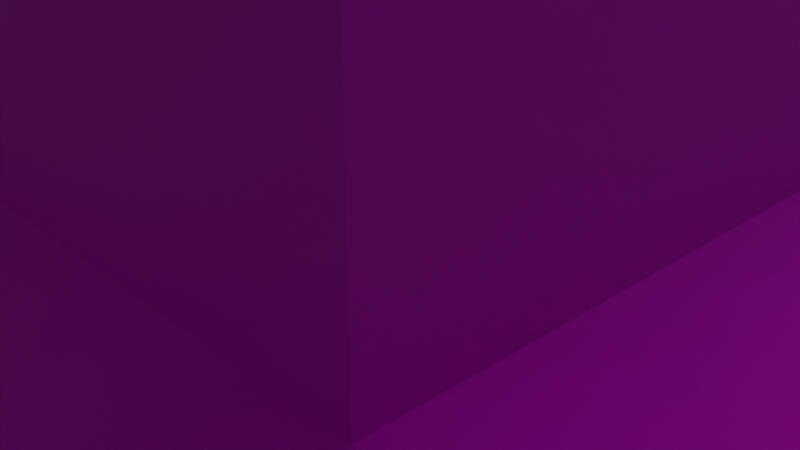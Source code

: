 # Source: table.blend  (saved by Blender 3.1.7; exported with 4.5.12 LTS)
import bpy
from mathutils import Matrix  # noqa: F401  (used for matrix-valued properties, if any)

bpy.ops.wm.read_factory_settings(use_empty=True)
scene = bpy.context.scene
scene.name = 'Scene'

# ---- collections
col_collection = bpy.data.collections.new('Collection'); scene.collection.children.link(col_collection)

# ---- images (referenced by path relative to the original .blend; pixels are not part of the script)
import os
ASSET_DIR = os.environ.get("B2B_ASSET_DIR", "")  # directory of the original .blend (textures are referenced by path, not embedded)
HERE = os.path.dirname(os.path.abspath(__file__))  # packed textures are extracted next to this script under _unpacked/

def load_image(name, relpath, width, height, colorspace="sRGB"):
    """Load a texture the original file referenced (path relative to the .blend, or extracted next to this script)."""
    p = next((c for c in (os.path.join(HERE, relpath), os.path.join(ASSET_DIR, relpath)) if relpath and os.path.exists(c)), "")
    if p:
        img = bpy.data.images.load(p, check_existing=True)
        img.name = name
    else:  # same state as the original file: an image datablock whose file is absent (Cycles renders it pink)
        img = bpy.data.images.new(name, width, height)
        img.source = "FILE"
        img.filepath = "//" + (relpath or name)
    img.colorspace_settings.name = colorspace
    return img
img_wood1_jpg_002 = load_image('wood1.jpg.002', 'wood1.jpg', 1024, 1024, 'sRGB')

# ---- materials (node trees are filled in below, after node groups)
mat_material = bpy.data.materials.new('Material')
mat_material.use_transparent_shadow = False

# ---- material node trees
mat_material.use_nodes = True; mat_material.node_tree.nodes.clear()
_N = mat_material.node_tree.nodes; _L = mat_material.node_tree.links
n0 = _N.new('ShaderNodeOutputMaterial'); n0.name = 'Material Output'; n0.location = (300, 300)
n1 = _N.new('ShaderNodeBsdfPrincipled'); n1.name = 'Principled BSDF'; n1.location = (10, 300)
n1.distribution = 'GGX'
n1.subsurface_method = 'RANDOM_WALK_SKIN'
n1.inputs[3].default_value = 1.45
n1.inputs[27].default_value = (0.0, 0.0, 0.0, 1.0)
n1.inputs[28].default_value = 1.0
n2 = _N.new('ShaderNodeTexImage'); n2.name = 'Image Texture'; n2.location = (-484, 146)
n2.image = img_wood1_jpg_002
_L.new(n1.outputs[0], n0.inputs[0])
_L.new(n2.outputs[0], n1.inputs[0])
n0.is_active_output = True

# ---- world
world_world = bpy.data.worlds.new('World'); scene.world = world_world
world_world.use_nodes = True; world_world.node_tree.nodes.clear()
_N = world_world.node_tree.nodes; _L = world_world.node_tree.links
n0 = _N.new('ShaderNodeOutputWorld'); n0.name = 'World Output'; n0.location = (300, 300)
n1 = _N.new('ShaderNodeBackground'); n1.name = 'Background'; n1.location = (10, 300)
n1.inputs[0].default_value = (0.05088, 0.05088, 0.05088, 1.0)
_L.new(n1.outputs[0], n0.inputs[0])
n0.is_active_output = True
world_world.color = (0.05088, 0.05088, 0.05088)
world_world.use_sun_shadow = False
world_world.sun_shadow_jitter_overblur = 0.0

# ---- cameras
cam_camera = bpy.data.cameras.new('Camera')
cam_camera.clip_end = 100.0
cam_camera.ortho_scale = 7.314

# ---- lights
light_light = bpy.data.lights.new('Light', 'POINT')
light_light.transmission_factor = 0.0
light_light.energy = 1000.0
light_light.shadow_soft_size = 0.1
light_light.shadow_maximum_resolution = 0.006
light_light.use_absolute_resolution = True

# ---- meshes
me_cube = bpy.data.meshes.new('Cube')
me_cube.from_pydata([], [], [])
_uv = me_cube.uv_layers.new(name='UVMap')
_uv.uv.foreach_set('vector', [])
me_cube.use_remesh_fix_poles = True
me_cube.use_remesh_preserve_attributes = False
me_cube.update()
me_cube_002 = bpy.data.meshes.new('Cube.002')
me_cube_002.from_pydata([(6.615, 6.615, -1.0), (6.615, 6.615, 1.0), (6.615, -6.615, -1.0), (6.615, -6.615, 1.0), (-6.615, 6.615, -1.0), (-6.615, 6.615, 1.0), (-6.615, -6.615, -1.0), (-6.615, -6.615, 1.0), (5.882, 5.882, 1.67), (5.882, -5.882, 1.67), (-5.882, -5.882, 1.67), (-5.882, 5.882, 1.67), (4.553, 4.553, 2.311), (4.553, -4.553, 2.311), (-4.553, -4.553, 2.311), (-4.553, 4.553, 2.311), (4.553, 4.553, 5.002), (4.553, -4.553, 5.002), (-4.553, -4.553, 5.002), (-4.553, 4.553, 5.002), (2.312, 2.312, 7.547), (2.312, -2.312, 7.547), (-2.312, -2.312, 7.547), (-2.312, 2.312, 7.547), (3.007, 3.007, 8.535), (3.007, -3.007, 8.535), (-3.007, -3.007, 8.535), (-3.007, 3.007, 8.535), (3.007, 3.007, 9.332), (3.007, -3.007, 9.332), (-3.007, -3.007, 9.332), (-3.007, 3.007, 9.332), (12.29, 12.29, 17.41), (12.29, -12.29, 17.41), (-12.29, -12.29, 17.41), (-12.29, 12.29, 17.41), (14.3, 14.3, 18.69), (14.3, -14.3, 18.69), (-14.3, -14.3, 18.69), (-14.3, 14.3, 18.69), (14.3, 14.3, 18.97), (14.3, -14.3, 18.97), (-14.3, -14.3, 18.97), (-14.3, 14.3, 18.97), (15.08, 15.08, 19.18), (15.08, -15.08, 19.18), (-15.08, -15.08, 19.18), (-15.08, 15.08, 19.18)], [], [(0, 1, 3, 2), (2, 3, 7, 6), (6, 7, 5, 4), (4, 5, 1, 0), (2, 6, 4, 0), (5, 7, 10, 11), (11, 10, 14, 15), (3, 1, 8, 9), (1, 5, 11, 8), (7, 3, 9, 10), (12, 15, 19, 16), (9, 8, 12, 13), (8, 11, 15, 12), (10, 9, 13, 14), (19, 18, 22, 23), (14, 13, 17, 18), (15, 14, 18, 19), (13, 12, 16, 17), (21, 20, 24, 25), (17, 16, 20, 21), (16, 19, 23, 20), (18, 17, 21, 22), (24, 27, 31, 28), (20, 23, 27, 24), (22, 21, 25, 26), (23, 22, 26, 27), (31, 30, 34, 35), (26, 25, 29, 30), (27, 26, 30, 31), (25, 24, 28, 29), (35, 34, 38, 39), (29, 28, 32, 33), (28, 31, 35, 32), (30, 29, 33, 34), (37, 36, 40, 41), (33, 32, 36, 37), (32, 35, 39, 36), (34, 33, 37, 38), (40, 43, 47, 44), (36, 39, 43, 40), (38, 37, 41, 42), (39, 38, 42, 43), (46, 45, 44, 47), (42, 41, 45, 46), (43, 42, 46, 47), (41, 40, 44, 45)])
_uv = me_cube_002.uv_layers.new(name='UVMap')
_uv.uv.foreach_set('vector', [0.9019, 0.8442, 0.8688, 0.8442, 0.8688, 0.6249, 0.9019, 0.6249, 0.9351, 0.8442, 0.9019, 0.8442, 0.9019, 0.6249, 0.9351, 0.6249, 0.8688, 0.8442, 0.8356, 0.8442, 0.8356, 0.6249, 0.8688, 0.6249, 0.9682, 0.8442, 0.9351, 0.8442, 0.9351, 0.6249, 0.9682, 0.6249, 0.7193, 0.6933, 0.5, 0.6933, 0.5, 0.474, 0.7193, 0.474, 0.7193, 0.6933, 0.7193, 0.9126, 0.7071, 0.9004, 0.7071, 0.7055, 0.7071, 0.7055, 0.7071, 0.9004, 0.6851, 0.8784, 0.6851, 0.7275, 0.5, 0.9126, 0.5, 0.6933, 0.5122, 0.7055, 0.5122, 0.9004, 0.5, 0.6933, 0.7193, 0.6933, 0.7071, 0.7055, 0.5122, 0.7055, 0.7193, 0.9126, 0.5, 0.9126, 0.5122, 0.9004, 0.7071, 0.9004, 0.7193, 0.7759, 0.7193, 0.6249, 0.7639, 0.6249, 0.7639, 0.7759, 0.5122, 0.9004, 0.5122, 0.7055, 0.5342, 0.7275, 0.5342, 0.8784, 0.5122, 0.7055, 0.7071, 0.7055, 0.6851, 0.7275, 0.5342, 0.7275, 0.7071, 0.9004, 0.5122, 0.9004, 0.5342, 0.8784, 0.6851, 0.8784, 0.7639, 0.9268, 0.7639, 0.7759, 0.8061, 0.813, 0.8061, 0.8896, 0.8356, 0.6249, 0.8356, 0.474, 0.8802, 0.474, 0.8802, 0.6249, 0.7193, 0.9268, 0.7193, 0.7759, 0.7639, 0.7759, 0.7639, 0.9268, 0.7193, 0.6249, 0.7193, 0.474, 0.7639, 0.474, 0.7639, 0.6249, 0.8061, 0.5878, 0.8061, 0.5112, 0.8224, 0.4996, 0.8224, 0.5993, 0.7639, 0.6249, 0.7639, 0.474, 0.8061, 0.5112, 0.8061, 0.5878, 0.7639, 0.7759, 0.7639, 0.6249, 0.8061, 0.6621, 0.8061, 0.7387, 0.8802, 0.6249, 0.8802, 0.474, 0.9224, 0.5112, 0.9224, 0.5878, 0.8224, 0.7502, 0.8224, 0.6506, 0.8356, 0.6506, 0.8356, 0.7502, 0.8061, 0.7387, 0.8061, 0.6621, 0.8224, 0.6506, 0.8224, 0.7502, 0.9224, 0.5878, 0.9224, 0.5112, 0.9388, 0.4996, 0.9388, 0.5993, 0.8061, 0.8896, 0.8061, 0.813, 0.8224, 0.8015, 0.8224, 0.9012, 0.6872, 0.1872, 0.6872, 0.2869, 0.5333, 0.4407, 0.5333, 0.03332, 0.9388, 0.5993, 0.9388, 0.4996, 0.952, 0.4996, 0.952, 0.5993, 0.8224, 0.9012, 0.8224, 0.8015, 0.8356, 0.8015, 0.8356, 0.9012, 0.8224, 0.5993, 0.8224, 0.4996, 0.8356, 0.4996, 0.8356, 0.5993, 0.5333, 0.03332, 0.5333, 0.4407, 0.5, 0.474, 0.5, 0.0, 0.7869, 0.2869, 0.7869, 0.1872, 0.9407, 0.03332, 0.9407, 0.4407, 0.7869, 0.1872, 0.6872, 0.1872, 0.5333, 0.03332, 0.9407, 0.03332, 0.6872, 0.2869, 0.7869, 0.2869, 0.9407, 0.4407, 0.5333, 0.4407, 0.9833, 0.0, 0.9833, 0.474, 0.9787, 0.474, 0.9787, 0.0, 0.9407, 0.4407, 0.9407, 0.03332, 0.974, 0.0, 0.974, 0.474, 0.9407, 0.03332, 0.5333, 0.03332, 0.5, 0.0, 0.974, 0.0, 0.5333, 0.4407, 0.9407, 0.4407, 0.974, 0.474, 0.5, 0.474, 0.487, 0.01298, 0.01298, 0.01298, 0.0, 0.0, 0.5, 0.0, 0.974, 0.474, 0.974, 0.9481, 0.9694, 0.9481, 0.9694, 0.474, 0.9787, 0.0, 0.9787, 0.474, 0.974, 0.474, 0.974, 0.0, 0.9787, 0.474, 0.9787, 0.9481, 0.974, 0.9481, 0.974, 0.474, 0.5, 1.0, 0.0, 1.0, 0.0, 0.5, 0.5, 0.5, 0.01298, 0.487, 0.487, 0.487, 0.5, 0.5, 0.0, 0.5, 0.01298, 0.01298, 0.01298, 0.487, 0.0, 0.5, 0.0, 0.0, 0.487, 0.487, 0.487, 0.01298, 0.5, 0.0, 0.5, 0.5])
me_cube_002.materials.append(mat_material)
me_cube_002.use_remesh_fix_poles = True
me_cube_002.use_remesh_preserve_attributes = False
me_cube_002.update()

# ---- objects
ob_light = bpy.data.objects.new('Light', light_light)
ob_camera = bpy.data.objects.new('Camera', cam_camera)
ob_cube = bpy.data.objects.new('Cube', me_cube)
ob_cube_001 = bpy.data.objects.new('Cube.001', me_cube_002)

# ---- transforms, parenting, visibility, modifiers, constraints
ob_light.location = (4.076, 1.005, 5.904)
ob_light.rotation_euler = (0.6503, 0.05522, 1.866)
ob_light.lock_rotations_4d = False
ob_light.empty_display_type = 'ARROWS'
ob_light.color = (0.0, 0.0, 0.0, 0.0)
ob_light.lineart.crease_threshold = 0.0
ob_camera.location = (7.359, -6.926, 5.141)
ob_camera.rotation_euler = (1.109, 0.0, 0.8149)
ob_camera.lock_rotations_4d = False
ob_camera.empty_display_type = 'ARROWS'
ob_camera.color = (0.0, 0.0, 0.0, 0.0)
ob_camera.display_type = 'WIRE'
ob_camera.lineart.crease_threshold = 0.0
ob_cube.location = (0.0, 0.0, 0.0)
ob_cube_001.location = (0.0, 0.0, 0.0)

# ---- collection membership
col_collection.objects.link(ob_light)
col_collection.objects.link(ob_camera)
col_collection.objects.link(ob_cube)
col_collection.objects.link(ob_cube_001)

# ---- scene / render settings (as saved in the file)
scene.camera = ob_camera
scene.frame_start = 1; scene.frame_end = 250; scene.frame_set(1)
scene.render.engine = 'BLENDER_EEVEE_NEXT'
scene.cycles.sampling_pattern = 'TABULATED_SOBOL'
scene.cycles.use_light_tree = False
scene.view_settings.view_transform = 'Filmic'
bpy.context.view_layer.update()
